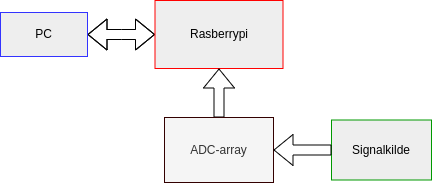

The diagram above was exported from draw.io. Its source (the exported page's mxGraphModel, read from the mxfile embedded in the PNG):
<mxGraphModel dx="1348" dy="547" grid="0" gridSize="10" guides="1" tooltips="1" connect="1" arrows="1" fold="1" page="0" pageScale="1" pageWidth="850" pageHeight="1100" background="#ffffff" math="0" shadow="1">
  <root>
    <mxCell id="0" />
    <mxCell id="1" parent="0" />
    <mxCell id="77" style="edgeStyle=elbowEdgeStyle;rounded=0;html=1;startArrow=blockThin;endArrow=blockThin;entryX=1;entryY=0.5;entryDx=0;entryDy=0;strokeColor=default;endFill=1;startFill=1;shape=flexArrow;" edge="1" parent="1" source="78" target="82">
      <mxGeometry relative="1" as="geometry" />
    </mxCell>
    <UserObject label="Rasberrypi" treeRoot="1" id="78">
      <mxCell style="whiteSpace=wrap;html=1;align=center;treeFolding=1;treeMoving=1;newEdgeStyle={&quot;edgeStyle&quot;:&quot;elbowEdgeStyle&quot;,&quot;startArrow&quot;:&quot;none&quot;,&quot;endArrow&quot;:&quot;none&quot;};fillColor=#eeeeee;strokeColor=#FF0000;" vertex="1" parent="1">
        <mxGeometry x="411.5" y="76" width="128" height="68" as="geometry" />
      </mxCell>
    </UserObject>
    <mxCell id="79" style="rounded=0;orthogonalLoop=1;jettySize=auto;html=1;startArrow=none;endArrow=blockThin;sourcePerimeterSpacing=8;targetPerimeterSpacing=8;edgeStyle=orthogonalEdgeStyle;entryX=0.5;entryY=1;entryDx=0;entryDy=0;exitX=0.5;exitY=0;exitDx=0;exitDy=0;startFill=0;endFill=1;shape=flexArrow;" edge="1" parent="1" source="80" target="78">
      <mxGeometry relative="1" as="geometry" />
    </mxCell>
    <mxCell id="80" value="ADC-array" style="whiteSpace=wrap;html=1;align=center;verticalAlign=middle;treeFolding=1;treeMoving=1;newEdgeStyle={&quot;edgeStyle&quot;:&quot;elbowEdgeStyle&quot;,&quot;startArrow&quot;:&quot;none&quot;,&quot;endArrow&quot;:&quot;none&quot;};strokeColor=#330000;fillColor=#f5f5f5;fontColor=#333333;" vertex="1" parent="1">
      <mxGeometry x="421" y="193" width="109" height="65" as="geometry" />
    </mxCell>
    <mxCell id="81" value="Signalkilde" style="whiteSpace=wrap;html=1;align=center;verticalAlign=middle;treeFolding=1;treeMoving=1;newEdgeStyle={&quot;edgeStyle&quot;:&quot;elbowEdgeStyle&quot;,&quot;startArrow&quot;:&quot;none&quot;,&quot;endArrow&quot;:&quot;none&quot;};fillColor=#eeeeee;strokeColor=#009900;" vertex="1" parent="1">
      <mxGeometry x="588" y="195.5" width="100" height="60" as="geometry" />
    </mxCell>
    <UserObject label="PC" treeRoot="1" id="82">
      <mxCell style="whiteSpace=wrap;html=1;align=center;treeFolding=1;treeMoving=1;newEdgeStyle={&quot;edgeStyle&quot;:&quot;elbowEdgeStyle&quot;,&quot;startArrow&quot;:&quot;none&quot;,&quot;endArrow&quot;:&quot;none&quot;};fillColor=#eeeeee;strokeColor=#3333FF;" vertex="1" parent="1">
        <mxGeometry x="257" y="88" width="87" height="44" as="geometry" />
      </mxCell>
    </UserObject>
    <mxCell id="83" style="rounded=0;orthogonalLoop=1;jettySize=auto;html=1;startArrow=none;endArrow=blockThin;sourcePerimeterSpacing=8;targetPerimeterSpacing=8;edgeStyle=orthogonalEdgeStyle;exitX=0;exitY=0.5;exitDx=0;exitDy=0;startFill=0;endFill=1;shape=flexArrow;entryX=1;entryY=0.5;entryDx=0;entryDy=0;" edge="1" parent="1" source="81" target="80">
      <mxGeometry relative="1" as="geometry">
        <mxPoint x="300.5000000000002" y="91" as="sourcePoint" />
        <mxPoint x="291" y="145" as="targetPoint" />
      </mxGeometry>
    </mxCell>
  </root>
</mxGraphModel>